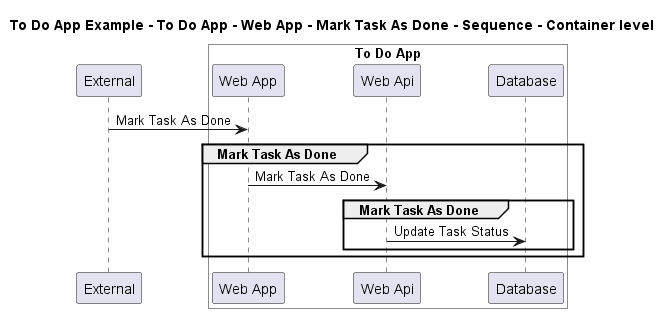

The diagram above was rendered by PlantUML. Its source (embedded in the PNG):
@startuml

title To Do App Example - To Do App - Web App - Mark Task As Done - Sequence - Container level

participant "External" as C4InterFlow.SoftwareSystems.ExternalSystem

box "To Do App" #White
    participant "Web App" as ToDoAppExample.SoftwareSystems.ToDoApp.Containers.WebApp
    participant "Web Api" as ToDoAppExample.SoftwareSystems.ToDoApp.Containers.WebApi
    participant "Database" as ToDoAppExample.SoftwareSystems.ToDoApp.Containers.Database
end box


C4InterFlow.SoftwareSystems.ExternalSystem -> ToDoAppExample.SoftwareSystems.ToDoApp.Containers.WebApp : Mark Task As Done
group Mark Task As Done
ToDoAppExample.SoftwareSystems.ToDoApp.Containers.WebApp -> ToDoAppExample.SoftwareSystems.ToDoApp.Containers.WebApi : Mark Task As Done
group Mark Task As Done
ToDoAppExample.SoftwareSystems.ToDoApp.Containers.WebApi -> ToDoAppExample.SoftwareSystems.ToDoApp.Containers.Database : Update Task Status
end
end


@enduml